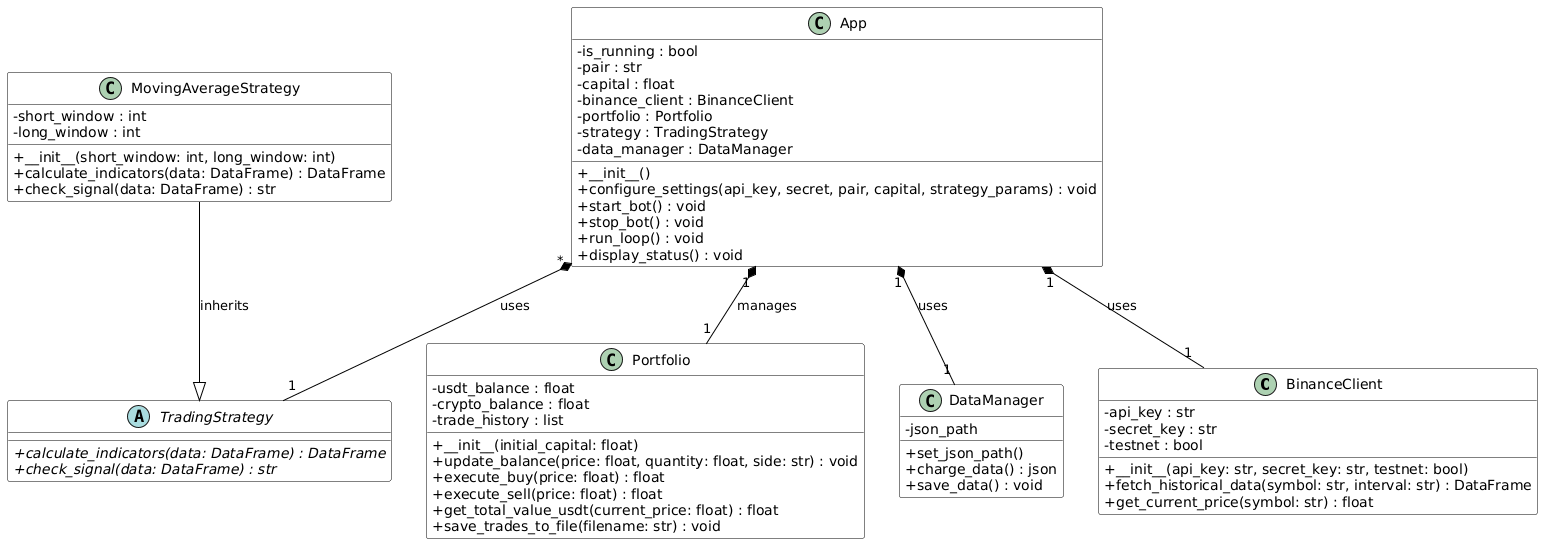

The diagram above was rendered by PlantUML. Its source (embedded in the PNG):
@startuml
' Style configuration
skinparam classAttributeIconSize 0
skinparam class {
    BackgroundColor White
    ArrowColor Black
    BorderColor Black
}

' 1. Classe pour gérer l'API Binance (Requis: BinanceClient)
class BinanceClient {
    - api_key : str
    - secret_key : str
    - testnet : bool
    + __init__(api_key: str, secret_key: str, testnet: bool)
    + fetch_historical_data(symbol: str, interval: str) : DataFrame
    + get_current_price(symbol: str) : float
}

' 2. Classe abstraite pour la stratégie (Requis: TradingStrategy)
abstract class TradingStrategy {
    + {abstract} calculate_indicators(data: DataFrame) : DataFrame
    + {abstract} check_signal(data: DataFrame) : str
}

' 3. Implémentation concrète (Requis: MovingAverageStrategy)
class MovingAverageStrategy {
    - short_window : int
    - long_window : int
    + __init__(short_window: int, long_window: int)
    + calculate_indicators(data: DataFrame) : DataFrame
    + check_signal(data: DataFrame) : str
}

' 4. Classe pour le portefeuille simulé (Requis: Portfolio)
class Portfolio {
    - usdt_balance : float
    - crypto_balance : float
    - trade_history : list
    + __init__(initial_capital: float)
    + update_balance(price: float, quantity: float, side: str) : void
    + execute_buy(price: float) : float
    + execute_sell(price: float) : float
    + get_total_value_usdt(current_price: float) : float
    + save_trades_to_file(filename: str) : void
}

' 5. Classe principale de l'application (Requis: App)
class App {
    - is_running : bool
    - pair : str
    - capital : float
    - binance_client : BinanceClient
    - portfolio : Portfolio
    - strategy : TradingStrategy
    - data_manager : DataManager
    + __init__()
    + configure_settings(api_key, secret, pair, capital, strategy_params) : void
    + start_bot() : void
    + stop_bot() : void
    + run_loop() : void
    + display_status() : void
}

class DataManager {
    - json_path
    + set_json_path()
    + charge_data() : json
    + save_data() : void
}
' Relations (Héritage et Associations)

' MovingAverageStrategy hérite de TradingStrategy [cite: 46]
MovingAverageStrategy --|> TradingStrategy : inherits

' App utilise (compose) les autres classes [cite: 48]
App "1" *-- "1" BinanceClient : uses
App "1" *-- "1" Portfolio : manages
App "*" *-- "1" TradingStrategy : uses
App "1" *-- "1" DataManager : uses
@enduml